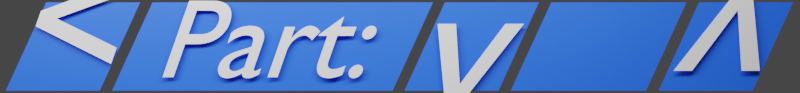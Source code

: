 # Source: icons.blend  (saved by Blender 3.2.14; exported with 4.5.12 LTS)
import bpy
from mathutils import Matrix  # noqa: F401  (used for matrix-valued properties, if any)

bpy.ops.wm.read_factory_settings(use_empty=True)
scene = bpy.context.scene
scene.name = 'Scene'

# ---- collections
col_collection = bpy.data.collections.new('Collection'); scene.collection.children.link(col_collection)

# ---- materials (node trees are filled in below, after node groups)
mat_blue = bpy.data.materials.new('Blue')
mat_blue.alpha_threshold = 0.0
mat_blue.line_color = (0.0, 0.0, 0.0, 1.0)

# ---- node groups
ng_geometry_nodes = bpy.data.node_groups.new('Geometry Nodes', 'GeometryNodeTree')
_s = ng_geometry_nodes.interface.new_socket(name='Geometry', in_out='OUTPUT', socket_type='NodeSocketGeometry')
_s = ng_geometry_nodes.interface.new_socket(name='Geometry', in_out='INPUT', socket_type='NodeSocketGeometry')
ng_geometry_nodes.is_modifier = True
_N = ng_geometry_nodes.nodes; _L = ng_geometry_nodes.links
n0 = _N.new('NodeGroupInput'); n0.name = 'Group Input'; n0.location = (-340, 0)
n1 = _N.new('NodeGroupOutput'); n1.name = 'Group Output'; n1.location = (311, 0)
n2 = _N.new('GeometryNodeSetPosition'); n2.name = 'Set Position'; n2.location = (92, 42)
n3 = _N.new('ShaderNodeSeparateXYZ'); n3.name = 'Separate XYZ'; n3.location = (-590, -139)
n4 = _N.new('GeometryNodeInputPosition'); n4.name = 'Position'; n4.location = (-771, -144)
n5 = _N.new('ShaderNodeMapRange'); n5.name = 'Map Range'; n5.location = (-368, -120)
n5.clamp = False
n5.inputs[4].default_value = 0.35
n6 = _N.new('ShaderNodeCombineXYZ'); n6.name = 'Combine XYZ'; n6.location = (-128, -79)
_L.new(n2.outputs[0], n1.inputs[0])
_L.new(n0.outputs[0], n2.inputs[0])
_L.new(n4.outputs[0], n3.inputs[0])
_L.new(n3.outputs[1], n5.inputs[0])
_L.new(n6.outputs[0], n2.inputs[3])
_L.new(n5.outputs[0], n6.inputs[0])
n1.is_active_output = True

# ---- material node trees
mat_blue.use_nodes = True; mat_blue.node_tree.nodes.clear()
_N = mat_blue.node_tree.nodes; _L = mat_blue.node_tree.links
n0 = _N.new('ShaderNodeOutputMaterial'); n0.name = 'Material Output'; n0.location = (300, 300)
n1 = _N.new('ShaderNodeBsdfPrincipled'); n1.name = 'Principled BSDF'; n1.location = (10, 300)
n1.distribution = 'GGX'
n1.subsurface_method = 'RANDOM_WALK_SKIN'
n1.inputs[0].default_value = (0.01242, 0.1131, 1.0, 1.0)
n1.inputs[3].default_value = 1.45
n1.inputs[27].default_value = (0.0, 0.0, 0.0, 1.0)
n1.inputs[28].default_value = 1.0
_L.new(n1.outputs[0], n0.inputs[0])
n0.is_active_output = True

# ---- world
world_world = bpy.data.worlds.new('World'); scene.world = world_world
world_world.use_nodes = True; world_world.node_tree.nodes.clear()
_N = world_world.node_tree.nodes; _L = world_world.node_tree.links
n0 = _N.new('ShaderNodeOutputWorld'); n0.name = 'World Output'; n0.location = (300, 300)
n1 = _N.new('ShaderNodeBackground'); n1.name = 'Background'; n1.location = (10, 300)
n1.inputs[0].default_value = (0.05088, 0.05088, 0.05088, 1.0)
_L.new(n1.outputs[0], n0.inputs[0])
n0.is_active_output = True
world_world.color = (0.05088, 0.05088, 0.05088)
world_world.use_sun_shadow = False
world_world.sun_shadow_jitter_overblur = 0.0

# ---- cameras
cam_camera = bpy.data.cameras.new('Camera')
cam_camera.clip_end = 100.0
cam_camera.ortho_scale = 7.314

# ---- lights
light_area = bpy.data.lights.new('Area', 'AREA')
light_area.transmission_factor = 0.0
light_area.energy = 2528.0
light_area.shadow_soft_size = 21.44
light_area.shadow_maximum_resolution = 0.006
light_area.use_absolute_resolution = True
light_area.shape = 'RECTANGLE'
light_area.size = 21.44
light_area.size_y = 2.18

# ---- meshes
me_plane = bpy.data.meshes.new('Plane')
me_plane.from_pydata([(-1.706, -0.9656, 0.0), (4.432, -0.9656, 0.0), (-0.8213, 0.9656, 0.0), (5.316, 0.9656, 0.0)], [], [(0, 1, 3, 2)])
_uv = me_plane.uv_layers.new(name='UVMap')
_uv.uv.foreach_set('vector', [0.0, 0.0, 1.0, 0.0, 1.0, 1.0, 0.0, 1.0])
me_plane.materials.append(mat_blue)
me_plane.update()
me_plane_003 = bpy.data.meshes.new('Plane.003')
me_plane_003.from_pydata([(-1.706, -0.9656, 0.0), (0.3476, -0.9656, 0.0), (-0.8213, 0.9656, 0.0), (1.232, 0.9656, 0.0)], [], [(0, 1, 3, 2)])
_uv = me_plane_003.uv_layers.new(name='UVMap')
_uv.uv.foreach_set('vector', [0.0, 0.0, 1.0, 0.0, 1.0, 1.0, 0.0, 1.0])
me_plane_003.materials.append(mat_blue)
me_plane_003.update()
me_plane_004 = bpy.data.meshes.new('Plane.004')
me_plane_004.from_pydata([(-1.706, -0.9656, 0.0), (0.3476, -0.9656, 0.0), (-0.8213, 0.9656, 0.0), (1.232, 0.9656, 0.0)], [], [(0, 1, 3, 2)])
_uv = me_plane_004.uv_layers.new(name='UVMap')
_uv.uv.foreach_set('vector', [0.0, 0.0, 1.0, 0.0, 1.0, 1.0, 0.0, 1.0])
me_plane_004.materials.append(mat_blue)
me_plane_004.update()
me_plane_005 = bpy.data.meshes.new('Plane.005')
me_plane_005.from_pydata([(-1.706, -0.9656, 0.0), (1.25, -0.9656, 0.0), (-0.8213, 0.9656, 0.0), (2.134, 0.9656, 0.0)], [], [(0, 1, 3, 2)])
_uv = me_plane_005.uv_layers.new(name='UVMap')
_uv.uv.foreach_set('vector', [0.0, 0.0, 1.0, 0.0, 1.0, 1.0, 0.0, 1.0])
me_plane_005.materials.append(mat_blue)
me_plane_005.update()
me_plane_006 = bpy.data.meshes.new('Plane.006')
me_plane_006.from_pydata([(-1.706, -0.9656, 0.0), (0.3476, -0.9656, 0.0), (-0.8213, 0.9656, 0.0), (1.232, 0.9656, 0.0)], [], [(0, 1, 3, 2)])
_uv = me_plane_006.uv_layers.new(name='UVMap')
_uv.uv.foreach_set('vector', [0.0, 0.0, 1.0, 0.0, 1.0, 1.0, 0.0, 1.0])
me_plane_006.materials.append(mat_blue)
me_plane_006.update()

# ---- curves / text
txt_text = bpy.data.curves.new('Text', 'FONT')
txt_text.dimensions = '2D'
txt_text.body = 'Part:'
txt_text.align_x = 'CENTER'
txt_text.align_y = 'CENTER'
txt_text_001 = bpy.data.curves.new('Text.001', 'FONT')
txt_text_001.dimensions = '2D'
txt_text_001.body = '^'
txt_text_001.align_x = 'CENTER'
txt_text_001.align_y = 'CENTER'
txt_text_003 = bpy.data.curves.new('Text.003', 'FONT')
txt_text_003.dimensions = '2D'
txt_text_003.body = '^'
txt_text_003.align_x = 'CENTER'
txt_text_003.align_y = 'CENTER'
txt_text_004 = bpy.data.curves.new('Text.004', 'FONT')
txt_text_004.dimensions = '2D'
txt_text_004.body = '<'
txt_text_004.align_x = 'CENTER'
txt_text_004.align_y = 'CENTER'

# ---- objects
ob_camera = bpy.data.objects.new('Camera', cam_camera)
ob_plane = bpy.data.objects.new('Plane', me_plane)
ob_text = bpy.data.objects.new('Text', txt_text)
ob_area = bpy.data.objects.new('Area', light_area)
ob_plane_001 = bpy.data.objects.new('Plane.001', me_plane_003)
ob_text_001 = bpy.data.objects.new('Text.001', txt_text_001)
ob_plane_002 = bpy.data.objects.new('Plane.002', me_plane_004)
ob_text_002 = bpy.data.objects.new('Text.002', txt_text_003)
ob_plane_003 = bpy.data.objects.new('Plane.003', me_plane_005)
ob_plane_004 = bpy.data.objects.new('Plane.004', me_plane_006)
ob_text_003 = bpy.data.objects.new('Text.003', txt_text_004)

# ---- transforms, parenting, visibility, modifiers, constraints
ob_camera.location = (2.782, 0.0, 24.32)
ob_camera.lock_rotations_4d = False
ob_camera.empty_display_type = 'ARROWS'
ob_camera.color = (0.0, 0.0, 0.0, 0.0)
ob_camera.display_type = 'WIRE'
ob_camera.lineart.crease_threshold = 0.0
ob_plane.location = (-1.813, 0.0, 0.0)
ob_text.location = (0.0, 0.0643, 0.143)
ob_text.scale = (2.441, 2.441, 2.441)
_m = ob_text.modifiers.new('GeometryNodes', 'NODES')
_m.node_group = ng_geometry_nodes
ob_area.location = (-0.04848, 5.43, 7.772)
ob_area.rotation_euler = (-0.8672, 0.00224, 0.155)
ob_plane_001.location = (4.588, 0.0, 0.0)
ob_text_001.location = (4.526, 0.4532, 0.143)
ob_text_001.rotation_euler = (0.0, -0.0, 3.142)
ob_text_001.scale = (4.51, 4.51, 4.51)
_m = ob_text_001.modifiers.new('GeometryNodes', 'NODES')
_m.node_group = ng_geometry_nodes
ob_plane_002.location = (10.15, 0.0, 0.0)
ob_text_002.location = (9.686, -0.4881, 0.143)
ob_text_002.scale = (4.51, 4.51, 4.51)
_m = ob_text_002.modifiers.new('GeometryNodes', 'NODES')
_m.node_group = ng_geometry_nodes
ob_plane_003.location = (6.915, 0.0, 0.0)
ob_plane_004.location = (-4.139, 0.0, 0.0)
ob_text_003.location = (-4.201, 0.3888, 0.143)
ob_text_003.rotation_euler = (0.0, -0.0, 6.283)
ob_text_003.scale = (4.066, 4.066, 4.066)
_m = ob_text_003.modifiers.new('GeometryNodes', 'NODES')
_m.node_group = ng_geometry_nodes

# ---- collection membership
col_collection.objects.link(ob_camera)
col_collection.objects.link(ob_plane)
col_collection.objects.link(ob_text)
col_collection.objects.link(ob_area)
col_collection.objects.link(ob_plane_001)
col_collection.objects.link(ob_text_001)
col_collection.objects.link(ob_plane_002)
col_collection.objects.link(ob_text_002)
col_collection.objects.link(ob_plane_003)
col_collection.objects.link(ob_plane_004)
col_collection.objects.link(ob_text_003)

# ---- scene / render settings (as saved in the file)
scene.camera = ob_camera
scene.frame_start = 1; scene.frame_end = 250; scene.frame_set(1)
scene.render.engine = 'CYCLES'
scene.render.resolution_x = 926
scene.render.resolution_y = 108
scene.render.resolution_percentage = 67
scene.render.film_transparent = True
scene.cycles.use_denoising = False
scene.cycles.sampling_pattern = 'TABULATED_SOBOL'
scene.cycles.use_light_tree = False
scene.view_settings.view_transform = 'Filmic'
bpy.context.view_layer.update()
